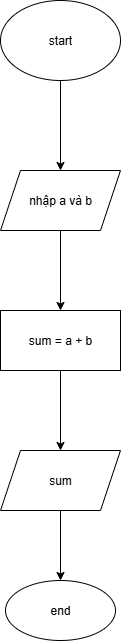

The diagram above was exported from draw.io. Its source (the exported page's mxGraphModel, read from the mxfile embedded in the PNG):
<mxGraphModel dx="994" dy="587" grid="1" gridSize="10" guides="1" tooltips="1" connect="1" arrows="1" fold="1" page="1" pageScale="1" pageWidth="4681" pageHeight="3300" math="0" shadow="0">
  <root>
    <mxCell id="0" />
    <mxCell id="1" parent="0" />
    <mxCell id="uPplBSh2kubmL062HEXC-3" value="" style="edgeStyle=orthogonalEdgeStyle;rounded=0;orthogonalLoop=1;jettySize=auto;html=1;" edge="1" parent="1" source="uPplBSh2kubmL062HEXC-1" target="uPplBSh2kubmL062HEXC-2">
      <mxGeometry relative="1" as="geometry" />
    </mxCell>
    <mxCell id="uPplBSh2kubmL062HEXC-1" value="start" style="ellipse;whiteSpace=wrap;html=1;" vertex="1" parent="1">
      <mxGeometry x="430" y="150" width="120" height="80" as="geometry" />
    </mxCell>
    <mxCell id="uPplBSh2kubmL062HEXC-5" value="" style="edgeStyle=orthogonalEdgeStyle;rounded=0;orthogonalLoop=1;jettySize=auto;html=1;" edge="1" parent="1" source="uPplBSh2kubmL062HEXC-2" target="uPplBSh2kubmL062HEXC-4">
      <mxGeometry relative="1" as="geometry" />
    </mxCell>
    <mxCell id="uPplBSh2kubmL062HEXC-2" value="nhập a và b" style="shape=parallelogram;perimeter=parallelogramPerimeter;whiteSpace=wrap;html=1;fixedSize=1;" vertex="1" parent="1">
      <mxGeometry x="430" y="320" width="120" height="60" as="geometry" />
    </mxCell>
    <mxCell id="uPplBSh2kubmL062HEXC-7" value="" style="edgeStyle=orthogonalEdgeStyle;rounded=0;orthogonalLoop=1;jettySize=auto;html=1;" edge="1" parent="1" source="uPplBSh2kubmL062HEXC-4" target="uPplBSh2kubmL062HEXC-6">
      <mxGeometry relative="1" as="geometry" />
    </mxCell>
    <mxCell id="uPplBSh2kubmL062HEXC-4" value="sum = a + b" style="whiteSpace=wrap;html=1;" vertex="1" parent="1">
      <mxGeometry x="430" y="460" width="120" height="60" as="geometry" />
    </mxCell>
    <mxCell id="uPplBSh2kubmL062HEXC-9" value="" style="edgeStyle=orthogonalEdgeStyle;rounded=0;orthogonalLoop=1;jettySize=auto;html=1;" edge="1" parent="1" source="uPplBSh2kubmL062HEXC-6" target="uPplBSh2kubmL062HEXC-8">
      <mxGeometry relative="1" as="geometry" />
    </mxCell>
    <mxCell id="uPplBSh2kubmL062HEXC-6" value="sum" style="shape=parallelogram;perimeter=parallelogramPerimeter;whiteSpace=wrap;html=1;fixedSize=1;" vertex="1" parent="1">
      <mxGeometry x="430" y="600" width="120" height="60" as="geometry" />
    </mxCell>
    <mxCell id="uPplBSh2kubmL062HEXC-8" value="end" style="ellipse;whiteSpace=wrap;html=1;" vertex="1" parent="1">
      <mxGeometry x="435" y="730" width="110" height="60" as="geometry" />
    </mxCell>
  </root>
</mxGraphModel>